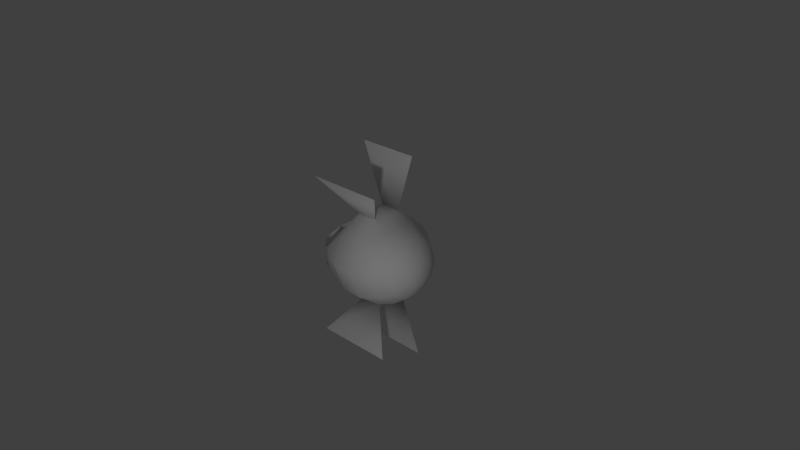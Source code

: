 # Source: FlyEnemy.blend  (saved by Blender 2.74.0; exported with 4.5.12 LTS)
import bpy
from mathutils import Matrix  # noqa: F401  (used for matrix-valued properties, if any)

bpy.ops.wm.read_factory_settings(use_empty=True)
scene = bpy.context.scene
scene.name = 'Scene'

# ---- collections
col_collection_1 = bpy.data.collections.new('Collection 1'); scene.collection.children.link(col_collection_1)

# ---- world
world_world = bpy.data.worlds.new('World'); scene.world = world_world
world_world.color = (0.05088, 0.05088, 0.05088)
world_world.use_sun_shadow = False
world_world.sun_shadow_jitter_overblur = 0.0
world_world.cycles.sampling_method = 'MANUAL'
world_world.cycles.sample_map_resolution = 256

# ---- cameras
cam_camera = bpy.data.cameras.new('Camera')
cam_camera.clip_end = 100.0
cam_camera.lens = 35.0
cam_camera.sensor_width = 32.0
cam_camera.sensor_height = 18.0
cam_camera.ortho_scale = 7.314
cam_camera.dof.focus_distance = 0.0
cam_camera.dof.aperture_fstop = 128.0

# ---- lights
light_lamp_001 = bpy.data.lights.new('Lamp.001', 'POINT')
light_lamp_001.transmission_factor = 0.0
light_lamp_001.cutoff_distance = 30.0
light_lamp_001.energy = 100.0
light_lamp_001.shadow_buffer_clip_start = 1.001
light_lamp_001.shadow_soft_size = 0.1
light_lamp_001.shadow_maximum_resolution = 0.006
light_lamp_001.use_absolute_resolution = True
light_lamp_001.cycles.use_multiple_importance_sampling = False
light_lamp = bpy.data.lights.new('Lamp', 'POINT')
light_lamp.transmission_factor = 0.0
light_lamp.cutoff_distance = 30.0
light_lamp.energy = 100.0
light_lamp.shadow_buffer_clip_start = 1.001
light_lamp.shadow_soft_size = 0.1
light_lamp.shadow_maximum_resolution = 0.006
light_lamp.use_absolute_resolution = True
light_lamp.cycles.use_multiple_importance_sampling = False

# ---- meshes
me_cylinder_001 = bpy.data.meshes.new('Cylinder.001')
me_cylinder_001.from_pydata([(0.8045, 0.03398, 0.04586), (0.7778, -0.0943, 0.1382), (0.8042, 0.04908, 0.05682), (0.7754, 8.518e-05, 0.2067), (0.8042, 0.06775, 0.05682), (0.7754, 0.1168, 0.2067), (0.8045, 0.08285, 0.04586), (0.7778, 0.2111, 0.1382), (0.6494, -0.2596, 0.2539), (0.6444, -0.06307, 0.3966), (0.6444, 0.1799, 0.3966), (0.6494, 0.3765, 0.2539), (0.4549, -0.3747, 0.3308), (0.4481, -0.107, 0.5251), (0.4481, 0.2239, 0.5251), (0.4549, 0.4915, 0.3308), (0.2088, -0.45, 0.3769), (0.2009, -0.1358, 0.6051), (0.2009, 0.2526, 0.6051), (0.2088, 0.5669, 0.3769), (-0.09015, -0.452, 0.3679), (-0.09815, -0.1366, 0.597), (-0.09815, 0.2534, 0.597), (-0.09015, 0.5689, 0.3679), (-0.2754, 0.2143, 0.4224), (-0.2697, 0.4412, 0.2576), (-0.4422, -0.1589, 0.3099), (-0.4379, 0.01207, 0.1858), (-0.551, -0.1175, 0.1659), (-0.5485, -0.0202, 0.09525), (-0.2725, 0.3278, 0.34), (-0.265, 0.4846, 0.1242), (-0.44, -0.0734, 0.2479), (-0.4344, 0.04472, 0.08538), (-0.3704, 0.03191, 0.3657), (-0.6758, -0.05635, 0.1195), (-0.6739, -0.04944, 0.06493), (-0.6632, -0.1391, 0.12), (-0.6613, -0.1322, 0.06538), (-0.619, -0.2444, 0.1215), (-0.6171, -0.2375, 0.06692), (-0.5685, -0.3203, 0.1233), (-0.5666, -0.3133, 0.06868), (-0.459, -0.4214, 0.1271), (-0.4571, -0.4145, 0.07251), (-0.3259, -0.3968, 0.2379), (-0.3226, -0.4739, 0.1428), (0.4603, 0.2519, 1.411), (-0.4134, 0.2541, 1.388), (0.5915, -0.4815, 1.115), (-0.5236, -0.4844, 1.085), (-0.6549, -0.04653, 0.06583), (-0.6568, -0.05344, 0.1204), (-0.6518, -0.04389, -0.02254), (-0.6423, -0.1293, 0.06627), (-0.6442, -0.1362, 0.1209), (-0.6392, -0.1266, -0.02209), (0.8052, 0.02822, 0.02812), (0.7817, -0.1304, 0.0273), (0.8058, 0.03398, 0.01038), (0.7855, -0.0943, -0.08359), (0.8062, 0.04908, -0.0005901), (0.7879, 8.516e-05, -0.1521), (0.8062, 0.06775, -0.0005901), (0.7879, 0.1168, -0.1521), (0.8058, 0.08285, 0.01038), (0.7855, 0.2111, -0.08359), (0.8052, 0.08862, 0.02812), (0.7817, 0.2472, 0.0273), (0.6575, -0.3347, 0.02296), (0.6655, -0.2596, -0.208), (0.6705, -0.06307, -0.3507), (0.6705, 0.1799, -0.3507), (0.6655, 0.3765, -0.208), (0.6575, 0.4516, 0.02296), (0.4659, -0.477, 0.01627), (0.4769, -0.3747, -0.2982), (0.4837, -0.107, -0.4926), (0.4837, 0.2239, -0.4926), (0.4769, 0.4915, -0.2982), (0.4659, 0.5938, 0.01627), (0.2217, -0.5701, 0.007743), (0.2346, -0.45, -0.3614), (0.2426, -0.1358, -0.5896), (0.2426, 0.2526, -0.5896), (0.2346, 0.5669, -0.3614), (0.2217, 0.6717, 0.007742), (-0.07721, -0.5725, -0.002696), (-0.06426, -0.452, -0.3733), (-0.05627, -0.1366, -0.6024), (-0.05627, 0.2534, -0.6024), (-0.06426, 0.5689, -0.3733), (-0.07721, 0.6607, -0.002696), (-0.2453, 0.2143, -0.4405), (-0.251, 0.4412, -0.2757), (-0.2604, 0.5279, -0.009092), (-0.4195, -0.1589, -0.34), (-0.4239, 0.01207, -0.2159), (-0.4309, 0.07737, -0.01505), (-0.5381, -0.1175, -0.2039), (-0.5406, -0.0202, -0.1333), (-0.5445, 0.01695, -0.01902), (-0.2482, 0.3278, -0.3581), (-0.2557, 0.4846, -0.1424), (-0.4217, -0.0734, -0.278), (-0.4274, 0.04472, -0.1155), (-0.344, 0.03191, -0.3907), (-0.6659, -0.05635, -0.1664), (-0.6678, -0.04944, -0.1118), (-0.6708, -0.0468, -0.02343), (-0.6532, -0.1391, -0.166), (-0.6551, -0.1322, -0.1113), (-0.6582, -0.1296, -0.02299), (-0.609, -0.2444, -0.1644), (-0.6109, -0.2375, -0.1098), (-0.614, -0.2349, -0.02144), (-0.5585, -0.3203, -0.1626), (-0.5604, -0.3133, -0.108), (-0.5635, -0.3107, -0.01968), (-0.449, -0.4214, -0.1588), (-0.4509, -0.4145, -0.1042), (-0.454, -0.4118, -0.01585), (-0.3085, -0.3968, -0.26), (-0.3118, -0.4739, -0.1649), (-0.3172, -0.4693, -0.01108), (0.5576, 0.2519, -1.376), (-0.3156, 0.2541, -1.413), (0.6678, -0.4815, -1.071), (-0.4467, -0.4844, -1.118), (-0.6487, -0.04653, -0.1114), (-0.6468, -0.05344, -0.166), (-0.6518, -0.04389, -0.02299), (-0.6361, -0.1293, -0.1109), (-0.6342, -0.1362, -0.1655), (-0.6392, -0.1266, -0.02255)], [], [(57, 58, 1, 0), (0, 1, 3, 2), (2, 3, 5, 4), (4, 5, 7, 6), (6, 7, 68, 67), (68, 7, 11, 74), (7, 5, 10, 11), (5, 3, 9, 10), (3, 1, 8, 9), (1, 58, 69, 8), (74, 11, 15, 80), (11, 10, 14, 15), (10, 9, 13, 14), (9, 8, 12, 13), (8, 69, 75, 12), (80, 15, 19, 86), (15, 14, 18, 19), (14, 13, 17, 18), (13, 12, 16, 17), (12, 75, 81, 16), (57, 0, 2, 4, 6, 67), (86, 19, 23, 92), (19, 18, 22, 23), (18, 17, 21, 22), (17, 16, 20, 21), (16, 81, 87, 20), (92, 23, 25, 31, 95), (23, 22, 24, 30, 25), (98, 33, 27, 29, 101), (27, 32, 26, 28, 29), (101, 29, 36, 109), (29, 28, 35, 36), (112, 109, 53, 56), (35, 37, 55, 52), (112, 38, 40, 115), (38, 37, 39, 40), (115, 40, 42, 118), (40, 39, 41, 42), (118, 42, 44, 121), (42, 41, 43, 44), (121, 44, 46, 124), (44, 43, 45, 46), (124, 46, 20, 87), (46, 45, 21, 20), (21, 45, 43, 41, 39, 37, 35, 28, 26, 34, 24, 22), (18, 22, 48, 47), (17, 21, 50, 49), (53, 51, 54, 56), (51, 52, 55, 54), (38, 112, 56, 54), (37, 38, 54, 55), (109, 36, 51, 53), (36, 35, 52, 51), (57, 59, 60, 58), (59, 61, 62, 60), (61, 63, 64, 62), (63, 65, 66, 64), (65, 67, 68, 66), (68, 74, 73, 66), (66, 73, 72, 64), (64, 72, 71, 62), (62, 71, 70, 60), (60, 70, 69, 58), (74, 80, 79, 73), (73, 79, 78, 72), (72, 78, 77, 71), (71, 77, 76, 70), (70, 76, 75, 69), (80, 86, 85, 79), (79, 85, 84, 78), (78, 84, 83, 77), (77, 83, 82, 76), (76, 82, 81, 75), (57, 67, 65, 63, 61, 59), (86, 92, 91, 85), (85, 91, 90, 84), (84, 90, 89, 83), (83, 89, 88, 82), (82, 88, 87, 81), (92, 95, 103, 94, 91), (91, 94, 102, 93, 90), (98, 101, 100, 97, 105), (97, 100, 99, 96, 104), (101, 109, 108, 100), (100, 108, 107, 99), (112, 134, 131, 109), (107, 130, 133, 110), (112, 115, 114, 111), (111, 114, 113, 110), (115, 118, 117, 114), (114, 117, 116, 113), (118, 121, 120, 117), (117, 120, 119, 116), (121, 124, 123, 120), (120, 123, 122, 119), (124, 87, 88, 123), (123, 88, 89, 122), (89, 90, 93, 106, 96, 99, 107, 110, 113, 116, 119, 122), (84, 125, 126, 90), (83, 127, 128, 89), (131, 134, 132, 129), (129, 132, 133, 130), (111, 132, 134, 112), (110, 133, 132, 111), (109, 131, 129, 108), (108, 129, 130, 107), (27, 33, 98, 105, 97, 104, 96, 106, 93, 102, 94, 103, 95, 31, 25, 30, 24, 34, 26, 32)])
me_cylinder_001.polygons.foreach_set('use_smooth', [1, 1, 1, 1, 1, 1, 1, 1, 1, 1, 1, 1, 1, 1, 1, 1, 1, 1, 1, 1, 1, 1, 1, 1, 1, 1, 1, 1, 1, 1, 1, 1, 0, 1, 1, 1, 1, 1, 1, 1, 1, 1, 1, 1, 1, 1, 1, 1, 1, 1, 1, 1, 1, 1, 1, 1, 1, 1, 1, 1, 1, 1, 1, 1, 1, 1, 1, 1, 1, 1, 1, 1, 1, 1, 1, 1, 1, 1, 1, 1, 1, 1, 1, 1, 1, 0, 1, 1, 1, 1, 1, 1, 1, 1, 1, 1, 1, 1, 1, 1, 1, 1, 1, 1, 1, 1, 1])
_uv = me_cylinder_001.uv_layers.new(name='UVMap')
_uv.uv.foreach_set('vector', [0.7407, 0.4264, 0.7407, 0.4298, 0.7368, 0.4298, 0.74, 0.4264, 0.8422, 0.4371, 0.8451, 0.4396, 0.8428, 0.4396, 0.8418, 0.4371, 0.8418, 0.4371, 0.8428, 0.4396, 0.84, 0.4396, 0.8413, 0.4371, 0.8413, 0.4371, 0.84, 0.4396, 0.8378, 0.4396, 0.841, 0.4371, 0.7915, 0.3922, 0.7963, 0.3976, 0.7904, 0.3975, 0.7906, 0.3922, 0.7904, 0.3975, 0.7963, 0.3976, 0.8018, 0.4262, 0.7895, 0.4261, 0.8378, 0.4396, 0.84, 0.4396, 0.8382, 0.4526, 0.8336, 0.4525, 0.84, 0.4396, 0.8428, 0.4396, 0.844, 0.4526, 0.8382, 0.4526, 0.8428, 0.4396, 0.8451, 0.4396, 0.8488, 0.4526, 0.844, 0.4526, 0.7368, 0.4298, 0.7407, 0.4298, 0.7406, 0.4483, 0.7326, 0.4484, 0.7895, 0.4261, 0.8018, 0.4262, 0.8049, 0.4704, 0.7882, 0.4703, 0.8336, 0.4525, 0.8382, 0.4526, 0.8368, 0.4725, 0.8305, 0.4724, 0.8382, 0.4526, 0.844, 0.4526, 0.8447, 0.4725, 0.8368, 0.4725, 0.844, 0.4526, 0.8488, 0.4526, 0.8512, 0.4725, 0.8447, 0.4725, 0.7326, 0.4484, 0.7406, 0.4483, 0.7406, 0.4772, 0.7296, 0.4773, 0.7882, 0.4703, 0.8049, 0.4704, 0.8062, 0.5268, 0.7866, 0.5266, 0.8305, 0.4724, 0.8368, 0.4725, 0.8357, 0.4979, 0.8284, 0.4978, 0.8368, 0.4725, 0.8447, 0.4725, 0.845, 0.4979, 0.8357, 0.4979, 0.8447, 0.4725, 0.8512, 0.4725, 0.8526, 0.4979, 0.845, 0.4979, 0.7296, 0.4773, 0.7406, 0.4772, 0.7406, 0.5141, 0.7277, 0.5142, 0.8719, 0.6071, 0.8702, 0.6058, 0.8702, 0.6043, 0.8719, 0.603, 0.8746, 0.6025, 0.8774, 0.603, 0.7866, 0.5266, 0.8062, 0.5268, 0.8042, 0.5957, 0.7845, 0.5955, 0.8284, 0.4978, 0.8357, 0.4979, 0.8352, 0.5289, 0.8279, 0.5288, 0.8357, 0.4979, 0.845, 0.4979, 0.8446, 0.5289, 0.8352, 0.5289, 0.845, 0.4979, 0.8526, 0.4979, 0.8523, 0.5289, 0.8446, 0.5289, 0.7277, 0.5142, 0.7406, 0.5141, 0.7405, 0.5594, 0.7276, 0.5595, 0.7845, 0.5955, 0.8042, 0.5957, 0.7937, 0.7988, 0.7866, 0.7987, 0.7795, 0.7987, 0.8279, 0.5288, 0.8352, 0.5289, 0.8323, 0.7087, 0.8297, 0.7087, 0.827, 0.7087, 0.7523, 0.5754, 0.7573, 0.5754, 0.7623, 0.5755, 0.7594, 0.6663, 0.7537, 0.6663, 0.8387, 0.4994, 0.8407, 0.4994, 0.8427, 0.4995, 0.8438, 0.5773, 0.8415, 0.5772, 0.7537, 0.6663, 0.7594, 0.6663, 0.7573, 0.6939, 0.7528, 0.6938, 0.7594, 0.6663, 0.763, 0.6664, 0.76, 0.6939, 0.7573, 0.6939, 0.8834, 0.5515, 0.8702, 0.5599, 0.8702, 0.547, 0.8834, 0.5386, 0.8702, 0.5599, 0.8834, 0.5683, 0.8834, 0.5812, 0.8702, 0.5728, 0.7404, 0.6479, 0.7373, 0.6479, 0.7373, 0.6411, 0.7404, 0.6411, 0.7373, 0.6479, 0.7354, 0.6479, 0.7354, 0.6411, 0.7373, 0.6411, 0.7404, 0.6411, 0.7373, 0.6411, 0.7373, 0.6333, 0.7404, 0.6334, 0.7373, 0.6411, 0.7354, 0.6411, 0.7354, 0.6333, 0.7373, 0.6333, 0.7404, 0.6334, 0.7373, 0.6333, 0.7374, 0.6167, 0.7405, 0.6167, 0.7373, 0.6333, 0.7354, 0.6333, 0.7355, 0.6166, 0.7374, 0.6167, 0.7405, 0.6167, 0.7374, 0.6167, 0.7351, 0.5959, 0.7405, 0.5959, 0.7374, 0.6167, 0.7355, 0.6166, 0.7318, 0.5959, 0.7351, 0.5959, 0.7405, 0.5959, 0.7351, 0.5959, 0.7276, 0.5595, 0.7405, 0.5594, 0.8526, 0.5537, 0.8507, 0.5537, 0.8446, 0.5289, 0.8523, 0.5289, 0.8446, 0.5289, 0.8507, 0.5537, 0.8512, 0.5679, 0.8486, 0.5792, 0.8468, 0.5845, 0.8442, 0.5891, 0.8422, 0.5904, 0.8438, 0.5773, 0.8427, 0.4995, 0.8403, 0.5579, 0.8323, 0.7087, 0.8352, 0.5289, 0.7247, 0.8396, 0.7247, 0.747, 0.8818, 0.5715, 0.8899, 0.9148, 0.73, 0.3429, 0.73, 0.2585, 0.8875, 0.1441, 0.8875, 0.4587, 0.8925, 0.4787, 0.8787, 0.4787, 0.8787, 0.4697, 0.8925, 0.4697, 0.8787, 0.4787, 0.8702, 0.4786, 0.8702, 0.4697, 0.8787, 0.4697, 0.8787, 0.4915, 0.8925, 0.4915, 0.8925, 0.5044, 0.8787, 0.5044, 0.8702, 0.4915, 0.8787, 0.4915, 0.8787, 0.5044, 0.8702, 0.5044, 0.8925, 0.4915, 0.8787, 0.4915, 0.8787, 0.4787, 0.8925, 0.4787, 0.8787, 0.4915, 0.8702, 0.4915, 0.8702, 0.4786, 0.8787, 0.4787, 0.7449, 0.3964, 0.7477, 0.3965, 0.7622, 0.4117, 0.7449, 0.4115, 0.8174, 0.5904, 0.817, 0.5904, 0.8181, 0.5878, 0.8204, 0.5879, 0.817, 0.5904, 0.8166, 0.5904, 0.8153, 0.5879, 0.8181, 0.5878, 0.8166, 0.5904, 0.8162, 0.5904, 0.8131, 0.5879, 0.8153, 0.5879, 0.7896, 0.3922, 0.7906, 0.3922, 0.7904, 0.3975, 0.7845, 0.3975, 0.7904, 0.3975, 0.7895, 0.4261, 0.7773, 0.426, 0.7845, 0.3975, 0.8131, 0.5879, 0.8089, 0.575, 0.8134, 0.5749, 0.8153, 0.5879, 0.8153, 0.5879, 0.8134, 0.5749, 0.8192, 0.5749, 0.8181, 0.5878, 0.8181, 0.5878, 0.8192, 0.5749, 0.8241, 0.5749, 0.8204, 0.5879, 0.7445, 0.4298, 0.7487, 0.4484, 0.7406, 0.4483, 0.7407, 0.4298, 0.7895, 0.4261, 0.7882, 0.4703, 0.7715, 0.4702, 0.7773, 0.426, 0.8089, 0.575, 0.8058, 0.5551, 0.812, 0.555, 0.8134, 0.5749, 0.8134, 0.5749, 0.812, 0.555, 0.8199, 0.5549, 0.8192, 0.5749, 0.8192, 0.5749, 0.8199, 0.5549, 0.8265, 0.555, 0.8241, 0.5749, 0.7487, 0.4484, 0.7516, 0.4773, 0.7406, 0.4772, 0.7406, 0.4483, 0.7882, 0.4703, 0.7866, 0.5266, 0.767, 0.5264, 0.7715, 0.4702, 0.8058, 0.5551, 0.8036, 0.5297, 0.8109, 0.5295, 0.812, 0.555, 0.812, 0.555, 0.8109, 0.5295, 0.8202, 0.5295, 0.8199, 0.5549, 0.8199, 0.5549, 0.8202, 0.5295, 0.8279, 0.5296, 0.8265, 0.555, 0.7516, 0.4773, 0.7535, 0.5142, 0.7406, 0.5141, 0.7406, 0.4772, 0.8719, 0.6071, 0.8774, 0.603, 0.8791, 0.6043, 0.8791, 0.6058, 0.8774, 0.6071, 0.8746, 0.6075, 0.7866, 0.5266, 0.7845, 0.5955, 0.7648, 0.5954, 0.767, 0.5264, 0.8036, 0.5297, 0.8031, 0.4987, 0.8105, 0.4968, 0.8109, 0.5295, 0.8109, 0.5295, 0.8105, 0.4968, 0.8198, 0.4985, 0.8202, 0.5295, 0.8202, 0.5295, 0.8198, 0.4985, 0.8275, 0.4986, 0.8279, 0.5296, 0.7535, 0.5142, 0.7535, 0.5595, 0.7405, 0.5594, 0.7406, 0.5141, 0.7845, 0.5955, 0.7795, 0.7987, 0.7547, 0.7974, 0.7476, 0.7973, 0.7648, 0.5954, 0.8031, 0.4987, 0.7845, 0.6394, 0.7872, 0.6393, 0.7898, 0.6393, 0.8105, 0.4968, 0.7523, 0.5754, 0.7537, 0.6663, 0.7479, 0.6662, 0.7422, 0.5753, 0.7472, 0.5754, 0.8139, 0.3959, 0.8168, 0.4502, 0.819, 0.4502, 0.8179, 0.3959, 0.8159, 0.3959, 0.7537, 0.6663, 0.7528, 0.6938, 0.7484, 0.6938, 0.7479, 0.6662, 0.7479, 0.6662, 0.7484, 0.6938, 0.7457, 0.6938, 0.7444, 0.6662, 0.8702, 0.5302, 0.8702, 0.5173, 0.8834, 0.5257, 0.8834, 0.5386, 0.8702, 0.6025, 0.8702, 0.5896, 0.8834, 0.5812, 0.8834, 0.5941, 0.7404, 0.6479, 0.7404, 0.6411, 0.7435, 0.6411, 0.7435, 0.6479, 0.7435, 0.6479, 0.7435, 0.6411, 0.7454, 0.6411, 0.7454, 0.6479, 0.7404, 0.6411, 0.7404, 0.6334, 0.7435, 0.6333, 0.7435, 0.6411, 0.7435, 0.6411, 0.7435, 0.6333, 0.7454, 0.6333, 0.7454, 0.6411, 0.7404, 0.6334, 0.7405, 0.6167, 0.7435, 0.6167, 0.7435, 0.6333, 0.7435, 0.6333, 0.7435, 0.6167, 0.7454, 0.6166, 0.7454, 0.6333, 0.7405, 0.6167, 0.7405, 0.5959, 0.7459, 0.5959, 0.7435, 0.6167, 0.7435, 0.6167, 0.7459, 0.5959, 0.7492, 0.5959, 0.7454, 0.6166, 0.7405, 0.5959, 0.7405, 0.5594, 0.7535, 0.5595, 0.7459, 0.5959, 0.8279, 0.4738, 0.8275, 0.4986, 0.8198, 0.4985, 0.826, 0.4737, 0.8198, 0.4985, 0.8105, 0.4968, 0.7898, 0.6393, 0.8156, 0.4696, 0.8179, 0.3959, 0.819, 0.4502, 0.8174, 0.4371, 0.8194, 0.4384, 0.822, 0.443, 0.8239, 0.4482, 0.8265, 0.4596, 0.826, 0.4737, 0.7231, 0.7482, 0.8842, 0.5767, 0.8858, 0.9247, 0.7231, 0.8404, 0.735, 0.2575, 0.8868, 0.1413, 0.8841, 0.4553, 0.735, 0.331, 0.8925, 0.4607, 0.8925, 0.4696, 0.8787, 0.4696, 0.8787, 0.4607, 0.8787, 0.4607, 0.8787, 0.4696, 0.8702, 0.4697, 0.8702, 0.4607, 0.8787, 0.5173, 0.8787, 0.5044, 0.8925, 0.5044, 0.8925, 0.5173, 0.8702, 0.5173, 0.8702, 0.5044, 0.8787, 0.5044, 0.8787, 0.5173, 0.8925, 0.4478, 0.8925, 0.4607, 0.8787, 0.4607, 0.8787, 0.4478, 0.8787, 0.4478, 0.8787, 0.4607, 0.8702, 0.4607, 0.8702, 0.4479, 0.8192, 0.7382, 0.8097, 0.7381, 0.8002, 0.7381, 0.7908, 0.7381, 0.7813, 0.7381, 0.7754, 0.7381, 0.7696, 0.7381, 0.7662, 0.7456, 0.7544, 0.7744, 0.7622, 0.7744, 0.77, 0.7744, 0.7826, 0.7744, 0.8017, 0.7749, 0.8143, 0.7749, 0.8269, 0.775, 0.8347, 0.775, 0.8424, 0.7751, 0.8376, 0.7458, 0.8309, 0.7382, 0.825, 0.7382])
me_cylinder_001.use_remesh_preserve_volume = False
me_cylinder_001.use_remesh_preserve_attributes = False
me_cylinder_001.use_mirror_vertex_groups = False
me_cylinder_001.update()

# ---- objects
ob_lamp_001 = bpy.data.objects.new('Lamp.001', light_lamp_001)
ob_lamp = bpy.data.objects.new('Lamp', light_lamp)
ob_camera = bpy.data.objects.new('Camera', cam_camera)
ob_enemymesh = bpy.data.objects.new('EnemyMesh', me_cylinder_001)

# ---- transforms, parenting, visibility, modifiers, constraints
ob_lamp_001.location = (-3.012, 3.031, -0.8404)
ob_lamp_001.rotation_euler = (0.6503, 0.05522, 1.866)
ob_lamp_001.lock_rotations_4d = False
ob_lamp_001.empty_display_type = 'ARROWS'
ob_lamp_001.color = (0.0, 0.0, 0.0, 0.0)
ob_lamp_001.lineart.crease_threshold = 0.0
ob_lamp.location = (3.089, -3.27, 1.159)
ob_lamp.rotation_euler = (0.6503, 0.05522, 1.866)
ob_lamp.lock_rotations_4d = False
ob_lamp.empty_display_type = 'ARROWS'
ob_lamp.color = (0.0, 0.0, 0.0, 0.0)
ob_lamp.lineart.crease_threshold = 0.0
ob_camera.location = (7.481, -6.508, 5.344)
ob_camera.rotation_euler = (1.109, 0.01082, 0.8149)
ob_camera.lock_rotations_4d = False
ob_camera.empty_display_type = 'ARROWS'
ob_camera.color = (0.0, 0.0, 0.0, 0.0)
ob_camera.display_type = 'WIRE'
ob_camera.lineart.crease_threshold = 0.0
ob_enemymesh.location = (4.768e-07, -7.153e-07, 4.768e-07)
ob_enemymesh.lineart.crease_threshold = 0.0

# ---- collection membership
col_collection_1.objects.link(ob_lamp_001)
col_collection_1.objects.link(ob_lamp)
col_collection_1.objects.link(ob_camera)
col_collection_1.objects.link(ob_enemymesh)

# ---- scene / render settings (as saved in the file)
scene.camera = ob_camera
scene.frame_start = 1; scene.frame_end = 250; scene.frame_set(1)
scene.render.engine = 'BLENDER_EEVEE_NEXT'
scene.render.resolution_percentage = 50
scene.render.dither_intensity = 0.0
scene.cycles.use_denoising = False
scene.cycles.samples = 10
scene.cycles.sampling_pattern = 'TABULATED_SOBOL'
scene.cycles.light_sampling_threshold = 0.0
scene.cycles.use_adaptive_sampling = False
scene.cycles.use_light_tree = False
scene.cycles.blur_glossy = 0.0
scene.cycles.pixel_filter_type = 'GAUSSIAN'
scene.cycles.sample_clamp_indirect = 0.0
scene.view_settings.view_transform = 'Standard'
bpy.context.view_layer.update()
